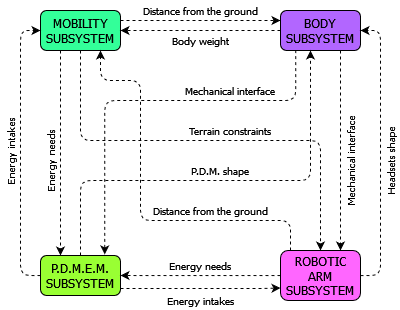

The diagram above was exported from draw.io. Its source (the exported page's mxGraphModel, read from the mxfile embedded in the PNG):
<mxGraphModel dx="782" dy="454" grid="1" gridSize="10" guides="1" tooltips="1" connect="1" arrows="1" fold="1" page="1" pageScale="1" pageWidth="850" pageHeight="1100" math="0" shadow="0">
  <root>
    <mxCell id="0" />
    <mxCell id="1" parent="0" />
    <mxCell id="Cu2Ia4bixzbhLEkdR6Hr-48" style="edgeStyle=orthogonalEdgeStyle;rounded=1;orthogonalLoop=1;jettySize=auto;html=1;entryX=0.25;entryY=0;entryDx=0;entryDy=0;dashed=1;" edge="1" parent="1" source="Cu2Ia4bixzbhLEkdR6Hr-33" target="Cu2Ia4bixzbhLEkdR6Hr-35">
      <mxGeometry relative="1" as="geometry">
        <Array as="points">
          <mxPoint x="140" y="330" />
          <mxPoint x="140" y="330" />
        </Array>
      </mxGeometry>
    </mxCell>
    <mxCell id="Cu2Ia4bixzbhLEkdR6Hr-50" style="edgeStyle=orthogonalEdgeStyle;rounded=1;orthogonalLoop=1;jettySize=auto;html=1;entryX=0;entryY=0.25;entryDx=0;entryDy=0;dashed=1;" edge="1" parent="1" source="Cu2Ia4bixzbhLEkdR6Hr-33" target="Cu2Ia4bixzbhLEkdR6Hr-34">
      <mxGeometry relative="1" as="geometry">
        <Array as="points">
          <mxPoint x="300" y="130" />
          <mxPoint x="300" y="130" />
        </Array>
      </mxGeometry>
    </mxCell>
    <mxCell id="Cu2Ia4bixzbhLEkdR6Hr-57" style="edgeStyle=orthogonalEdgeStyle;rounded=1;orthogonalLoop=1;jettySize=auto;html=1;entryX=0.5;entryY=0;entryDx=0;entryDy=0;dashed=1;" edge="1" parent="1" source="Cu2Ia4bixzbhLEkdR6Hr-33" target="Cu2Ia4bixzbhLEkdR6Hr-36">
      <mxGeometry relative="1" as="geometry">
        <Array as="points">
          <mxPoint x="160" y="250" />
          <mxPoint x="400" y="250" />
        </Array>
      </mxGeometry>
    </mxCell>
    <mxCell id="Cu2Ia4bixzbhLEkdR6Hr-33" value="MOBILITY SUBSYSTEM" style="rounded=1;whiteSpace=wrap;html=1;fontFamily=Tahoma;fillColor=#33FF99;" vertex="1" parent="1">
      <mxGeometry x="120" y="120" width="80" height="40" as="geometry" />
    </mxCell>
    <mxCell id="Cu2Ia4bixzbhLEkdR6Hr-51" style="edgeStyle=orthogonalEdgeStyle;rounded=1;orthogonalLoop=1;jettySize=auto;html=1;entryX=1;entryY=0.5;entryDx=0;entryDy=0;dashed=1;" edge="1" parent="1" source="Cu2Ia4bixzbhLEkdR6Hr-34" target="Cu2Ia4bixzbhLEkdR6Hr-33">
      <mxGeometry relative="1" as="geometry">
        <Array as="points">
          <mxPoint x="320" y="140" />
          <mxPoint x="320" y="140" />
        </Array>
      </mxGeometry>
    </mxCell>
    <mxCell id="Cu2Ia4bixzbhLEkdR6Hr-52" style="edgeStyle=orthogonalEdgeStyle;rounded=1;orthogonalLoop=1;jettySize=auto;html=1;entryX=0.75;entryY=0;entryDx=0;entryDy=0;dashed=1;" edge="1" parent="1" source="Cu2Ia4bixzbhLEkdR6Hr-34" target="Cu2Ia4bixzbhLEkdR6Hr-36">
      <mxGeometry relative="1" as="geometry">
        <Array as="points">
          <mxPoint x="420" y="300" />
          <mxPoint x="420" y="300" />
        </Array>
      </mxGeometry>
    </mxCell>
    <mxCell id="Cu2Ia4bixzbhLEkdR6Hr-61" style="edgeStyle=orthogonalEdgeStyle;rounded=1;orthogonalLoop=1;jettySize=auto;html=1;entryX=0.803;entryY=-0.027;entryDx=0;entryDy=0;exitX=0.19;exitY=0.99;exitDx=0;exitDy=0;dashed=1;exitPerimeter=0;entryPerimeter=0;" edge="1" parent="1" source="Cu2Ia4bixzbhLEkdR6Hr-34" target="Cu2Ia4bixzbhLEkdR6Hr-35">
      <mxGeometry relative="1" as="geometry">
        <mxPoint x="375.2" y="163.53999999999996" as="sourcePoint" />
        <mxPoint x="184.8" y="367.5" as="targetPoint" />
        <Array as="points">
          <mxPoint x="375" y="210" />
          <mxPoint x="184" y="210" />
        </Array>
      </mxGeometry>
    </mxCell>
    <mxCell id="Cu2Ia4bixzbhLEkdR6Hr-34" value="BODY SUBSYSTEM" style="rounded=1;whiteSpace=wrap;html=1;fontFamily=Tahoma;fillColor=#B266FF;" vertex="1" parent="1">
      <mxGeometry x="360" y="120" width="80" height="40" as="geometry" />
    </mxCell>
    <mxCell id="Cu2Ia4bixzbhLEkdR6Hr-49" style="edgeStyle=orthogonalEdgeStyle;rounded=1;orthogonalLoop=1;jettySize=auto;html=1;entryX=0;entryY=0.5;entryDx=0;entryDy=0;dashed=1;" edge="1" parent="1" source="Cu2Ia4bixzbhLEkdR6Hr-35" target="Cu2Ia4bixzbhLEkdR6Hr-33">
      <mxGeometry relative="1" as="geometry">
        <Array as="points">
          <mxPoint x="100" y="385" />
          <mxPoint x="100" y="140" />
        </Array>
      </mxGeometry>
    </mxCell>
    <mxCell id="Cu2Ia4bixzbhLEkdR6Hr-55" style="edgeStyle=orthogonalEdgeStyle;rounded=1;orthogonalLoop=1;jettySize=auto;html=1;entryX=0;entryY=0.75;entryDx=0;entryDy=0;dashed=1;" edge="1" parent="1" source="Cu2Ia4bixzbhLEkdR6Hr-35" target="Cu2Ia4bixzbhLEkdR6Hr-36">
      <mxGeometry relative="1" as="geometry">
        <Array as="points">
          <mxPoint x="340" y="398" />
          <mxPoint x="340" y="398" />
        </Array>
      </mxGeometry>
    </mxCell>
    <mxCell id="Cu2Ia4bixzbhLEkdR6Hr-60" style="edgeStyle=orthogonalEdgeStyle;rounded=1;orthogonalLoop=1;jettySize=auto;html=1;dashed=1;" edge="1" parent="1" source="Cu2Ia4bixzbhLEkdR6Hr-35">
      <mxGeometry relative="1" as="geometry">
        <mxPoint x="390" y="160" as="targetPoint" />
        <Array as="points">
          <mxPoint x="160" y="290" />
          <mxPoint x="390" y="290" />
        </Array>
      </mxGeometry>
    </mxCell>
    <mxCell id="Cu2Ia4bixzbhLEkdR6Hr-35" value="P.D.M.E.M. SUBSYSTEM" style="rounded=1;whiteSpace=wrap;html=1;fontFamily=Tahoma;fillColor=#99FF33;" vertex="1" parent="1">
      <mxGeometry x="120" y="365" width="80" height="40" as="geometry" />
    </mxCell>
    <mxCell id="Cu2Ia4bixzbhLEkdR6Hr-53" style="edgeStyle=orthogonalEdgeStyle;rounded=1;orthogonalLoop=1;jettySize=auto;html=1;entryX=1;entryY=0.5;entryDx=0;entryDy=0;dashed=1;" edge="1" parent="1" source="Cu2Ia4bixzbhLEkdR6Hr-36" target="Cu2Ia4bixzbhLEkdR6Hr-34">
      <mxGeometry relative="1" as="geometry">
        <Array as="points">
          <mxPoint x="460" y="385" />
          <mxPoint x="460" y="140" />
        </Array>
      </mxGeometry>
    </mxCell>
    <mxCell id="Cu2Ia4bixzbhLEkdR6Hr-54" style="edgeStyle=orthogonalEdgeStyle;rounded=1;orthogonalLoop=1;jettySize=auto;html=1;entryX=1;entryY=0.5;entryDx=0;entryDy=0;dashed=1;" edge="1" parent="1" source="Cu2Ia4bixzbhLEkdR6Hr-36" target="Cu2Ia4bixzbhLEkdR6Hr-35">
      <mxGeometry relative="1" as="geometry">
        <Array as="points">
          <mxPoint x="290" y="385" />
          <mxPoint x="290" y="385" />
        </Array>
      </mxGeometry>
    </mxCell>
    <mxCell id="Cu2Ia4bixzbhLEkdR6Hr-59" style="edgeStyle=orthogonalEdgeStyle;rounded=1;orthogonalLoop=1;jettySize=auto;html=1;entryX=0.75;entryY=1;entryDx=0;entryDy=0;dashed=1;" edge="1" parent="1" source="Cu2Ia4bixzbhLEkdR6Hr-36" target="Cu2Ia4bixzbhLEkdR6Hr-33">
      <mxGeometry relative="1" as="geometry">
        <Array as="points">
          <mxPoint x="370" y="330" />
          <mxPoint x="220" y="330" />
          <mxPoint x="220" y="190" />
          <mxPoint x="180" y="190" />
        </Array>
      </mxGeometry>
    </mxCell>
    <mxCell id="Cu2Ia4bixzbhLEkdR6Hr-36" value="ROBOTIC ARM SUBSYSTEM" style="rounded=1;whiteSpace=wrap;html=1;fontFamily=Tahoma;fillColor=#FF66FF;" vertex="1" parent="1">
      <mxGeometry x="360" y="360" width="80" height="50" as="geometry" />
    </mxCell>
    <mxCell id="Cu2Ia4bixzbhLEkdR6Hr-64" value="Distance from the ground" style="text;html=1;strokeColor=none;fillColor=none;align=center;verticalAlign=middle;whiteSpace=wrap;rounded=0;fontFamily=Tahoma;fontSize=10;" vertex="1" parent="1">
      <mxGeometry x="220" y="110" width="120" height="20" as="geometry" />
    </mxCell>
    <mxCell id="Cu2Ia4bixzbhLEkdR6Hr-65" value="Body weight" style="text;html=1;strokeColor=none;fillColor=none;align=center;verticalAlign=middle;whiteSpace=wrap;rounded=0;fontFamily=Tahoma;fontSize=10;" vertex="1" parent="1">
      <mxGeometry x="220" y="140" width="120" height="20" as="geometry" />
    </mxCell>
    <mxCell id="Cu2Ia4bixzbhLEkdR6Hr-66" value="Energy needs" style="text;html=1;strokeColor=none;fillColor=none;align=center;verticalAlign=middle;whiteSpace=wrap;rounded=0;fontFamily=Tahoma;fontSize=10;rotation=0;" vertex="1" parent="1">
      <mxGeometry x="220" y="365" width="120" height="20" as="geometry" />
    </mxCell>
    <mxCell id="Cu2Ia4bixzbhLEkdR6Hr-67" value="Distance from the ground" style="text;html=1;strokeColor=none;fillColor=none;align=center;verticalAlign=middle;whiteSpace=wrap;rounded=0;fontFamily=Tahoma;fontSize=10;" vertex="1" parent="1">
      <mxGeometry x="230" y="310" width="120" height="20" as="geometry" />
    </mxCell>
    <mxCell id="Cu2Ia4bixzbhLEkdR6Hr-68" value="Energy intakes" style="text;html=1;strokeColor=none;fillColor=none;align=center;verticalAlign=middle;whiteSpace=wrap;rounded=0;fontFamily=Tahoma;fontSize=10;rotation=-90;" vertex="1" parent="1">
      <mxGeometry x="30" y="250" width="120" height="20" as="geometry" />
    </mxCell>
    <mxCell id="Cu2Ia4bixzbhLEkdR6Hr-69" value="Energy intakes" style="text;html=1;strokeColor=none;fillColor=none;align=center;verticalAlign=middle;whiteSpace=wrap;rounded=0;fontFamily=Tahoma;fontSize=10;rotation=0;" vertex="1" parent="1">
      <mxGeometry x="220" y="400" width="120" height="20" as="geometry" />
    </mxCell>
    <mxCell id="Cu2Ia4bixzbhLEkdR6Hr-70" value="Energy needs" style="text;html=1;strokeColor=none;fillColor=none;align=center;verticalAlign=middle;whiteSpace=wrap;rounded=0;fontFamily=Tahoma;fontSize=10;rotation=-90;" vertex="1" parent="1">
      <mxGeometry x="70" y="260" width="120" height="20" as="geometry" />
    </mxCell>
    <mxCell id="Cu2Ia4bixzbhLEkdR6Hr-71" value="Mechanical interface" style="text;html=1;strokeColor=none;fillColor=none;align=center;verticalAlign=middle;whiteSpace=wrap;rounded=0;fontFamily=Tahoma;fontSize=10;rotation=-90;" vertex="1" parent="1">
      <mxGeometry x="370" y="260" width="120" height="20" as="geometry" />
    </mxCell>
    <mxCell id="Cu2Ia4bixzbhLEkdR6Hr-72" value="Headsets shape" style="text;html=1;strokeColor=none;fillColor=none;align=center;verticalAlign=middle;whiteSpace=wrap;rounded=0;fontFamily=Tahoma;fontSize=10;rotation=-90;" vertex="1" parent="1">
      <mxGeometry x="410" y="260" width="120" height="20" as="geometry" />
    </mxCell>
    <mxCell id="Cu2Ia4bixzbhLEkdR6Hr-73" value="Terrain constraints" style="text;html=1;strokeColor=none;fillColor=none;align=center;verticalAlign=middle;whiteSpace=wrap;rounded=0;fontFamily=Tahoma;fontSize=10;rotation=0;" vertex="1" parent="1">
      <mxGeometry x="250" y="230" width="120" height="20" as="geometry" />
    </mxCell>
    <mxCell id="Cu2Ia4bixzbhLEkdR6Hr-74" value="P.D.M. shape" style="text;html=1;strokeColor=none;fillColor=none;align=center;verticalAlign=middle;whiteSpace=wrap;rounded=0;fontFamily=Tahoma;fontSize=10;rotation=0;" vertex="1" parent="1">
      <mxGeometry x="240" y="270" width="120" height="20" as="geometry" />
    </mxCell>
    <mxCell id="Cu2Ia4bixzbhLEkdR6Hr-75" value="Mechanical interface" style="text;html=1;strokeColor=none;fillColor=none;align=center;verticalAlign=middle;whiteSpace=wrap;rounded=0;fontFamily=Tahoma;fontSize=10;rotation=0;" vertex="1" parent="1">
      <mxGeometry x="250" y="190" width="120" height="20" as="geometry" />
    </mxCell>
  </root>
</mxGraphModel>